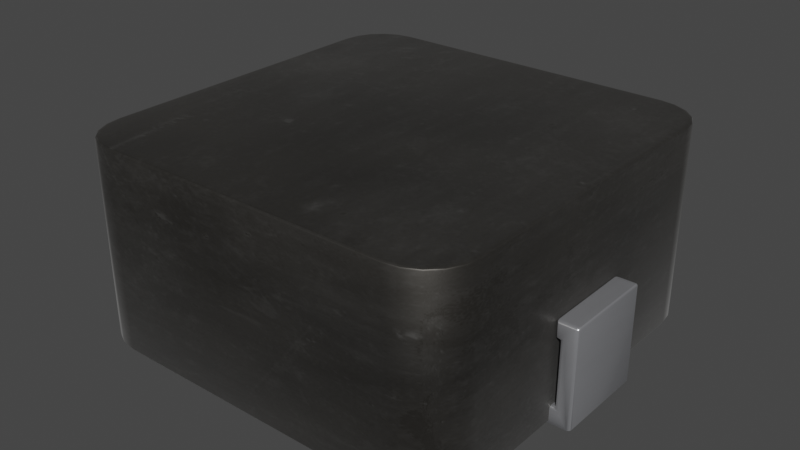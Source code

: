 # Source: IHLP-1212AE.blend  (saved by Blender 4.1.23; exported with 4.5.12 LTS)
import bpy
from mathutils import Matrix  # noqa: F401  (used for matrix-valued properties, if any)

bpy.ops.wm.read_factory_settings(use_empty=True)
scene = bpy.context.scene
scene.name = 'Scene'

# ---- collections
col_collection = bpy.data.collections.new('Collection'); scene.collection.children.link(col_collection)

# ---- images (referenced by path relative to the original .blend; pixels are not part of the script)
import os
ASSET_DIR = os.environ.get("B2B_ASSET_DIR", "")  # directory of the original .blend (textures are referenced by path, not embedded)
HERE = os.path.dirname(os.path.abspath(__file__))  # packed textures are extracted next to this script under _unpacked/

def load_image(name, relpath, width, height, colorspace="sRGB"):
    """Load a texture the original file referenced (path relative to the .blend, or extracted next to this script)."""
    p = next((c for c in (os.path.join(HERE, relpath), os.path.join(ASSET_DIR, relpath)) if relpath and os.path.exists(c)), "")
    if p:
        img = bpy.data.images.load(p, check_existing=True)
        img.name = name
    else:  # same state as the original file: an image datablock whose file is absent (Cycles renders it pink)
        img = bpy.data.images.new(name, width, height)
        img.source = "FILE"
        img.filepath = "//" + (relpath or name)
    img.colorspace_settings.name = colorspace
    return img
img_dark_brown_metal_roughness2_png = load_image('dark-brown-metal-roughness2.png', '_unpacked/dark-brown-metal-roughness2.b15d59e3.png', 2048, 2048, 'sRGB')

# ---- materials (node trees are filled in below, after node groups)
mat_inductor_ceramic_2 = bpy.data.materials.new('inductor_ceramic_2')
mat_inductor_ceramic_2.use_transparent_shadow = False
mat_inductor_ceramic_2.preview_render_type = 'CUBE'
mat_metal_pins_001 = bpy.data.materials.new('metal_pins.001')
mat_metal_pins_001.use_transparent_shadow = False
mat_metal_pins_001.preview_render_type = 'CUBE'

# ---- node groups
ng_auto_smooth = bpy.data.node_groups.new('Auto Smooth', 'GeometryNodeTree')
_s = ng_auto_smooth.interface.new_socket(name='Geometry', in_out='OUTPUT', socket_type='NodeSocketGeometry')
_s = ng_auto_smooth.interface.new_socket(name='Geometry', in_out='INPUT', socket_type='NodeSocketGeometry')
_s = ng_auto_smooth.interface.new_socket(name='Angle', in_out='INPUT', socket_type='NodeSocketFloat')
_s.subtype = 'ANGLE'
_s.min_value = 0.0
_s.max_value = 3.142
ng_auto_smooth.is_modifier = True
_N = ng_auto_smooth.nodes; _L = ng_auto_smooth.links
n0 = _N.new('NodeGroupOutput'); n0.name = 'Group Output'; n0.location = (480, -100)
n1 = _N.new('NodeGroupInput'); n1.name = 'Group Input'; n1.location = (-420, -300)
n2 = _N.new('NodeGroupInput'); n2.name = 'Group Input.001'; n2.location = (-60, -100)
n3 = _N.new('GeometryNodeSetShadeSmooth'); n3.name = 'Set Shade Smooth'; n3.location = (120, -100)
n3.domain = 'EDGE'
n4 = _N.new('GeometryNodeSetShadeSmooth'); n4.name = 'Set Shade Smooth.001'; n4.location = (300, -100)
n5 = _N.new('GeometryNodeInputMeshEdgeAngle'); n5.name = 'Edge Angle'; n5.location = (-420, -220)
n6 = _N.new('GeometryNodeInputEdgeSmooth'); n6.name = 'Is Edge Smooth'; n6.location = (-60, -160)
n7 = _N.new('GeometryNodeInputShadeSmooth'); n7.name = 'Is Face Smooth'; n7.location = (-240, -340)
n8 = _N.new('FunctionNodeBooleanMath'); n8.name = 'Boolean Math'; n8.location = (-60, -220)
n9 = _N.new('FunctionNodeCompare'); n9.name = 'Compare'; n9.location = (-240, -180)
n9.operation = 'LESS_EQUAL'
_L.new(n5.outputs[0], n9.inputs[0])
_L.new(n4.outputs[0], n0.inputs[0])
_L.new(n1.outputs[1], n9.inputs[1])
_L.new(n9.outputs[0], n8.inputs[0])
_L.new(n7.outputs[0], n8.inputs[1])
_L.new(n2.outputs[0], n3.inputs[0])
_L.new(n6.outputs[0], n3.inputs[1])
_L.new(n3.outputs[0], n4.inputs[0])
_L.new(n8.outputs[0], n3.inputs[2])
n0.is_active_output = True

# ---- material node trees
mat_inductor_ceramic_2.use_nodes = True; mat_inductor_ceramic_2.node_tree.nodes.clear()
_N = mat_inductor_ceramic_2.node_tree.nodes; _L = mat_inductor_ceramic_2.node_tree.links
n0 = _N.new('ShaderNodeOutputMaterial'); n0.name = 'Material Output'; n0.location = (635, 307)
n1 = _N.new('ShaderNodeMixShader'); n1.name = 'Mix Shader'; n1.location = (468, 286)
n1.inputs[0].default_value = 0.475
n2 = _N.new('ShaderNodeTexCoord'); n2.name = 'Texture Coordinate'; n2.location = (-799, 39)
n3 = _N.new('ShaderNodeRGB'); n3.name = 'RGB'; n3.location = (-490, 418)
n3.outputs[0].default_value = (0.08898, 0.08209, 0.07176, 1.0)
n4 = _N.new('ShaderNodeTexImage'); n4.name = 'Image Texture'; n4.location = (-359, 61)
n4.image = img_dark_brown_metal_roughness2_png
n5 = _N.new('ShaderNodeMix'); n5.name = 'Mix'; n5.location = (-172, 457)
n5.data_type = 'RGBA'
n5.blend_type = 'VALUE'
n5.inputs[0].default_value = 0.3
n6 = _N.new('ShaderNodeMix'); n6.name = 'Mix.001'; n6.location = (33, 457)
n6.data_type = 'RGBA'
n7 = _N.new('ShaderNodeBsdfPrincipled'); n7.name = 'Principled BSDF'; n7.location = (161, 293)
n7.distribution = 'GGX'
n7.subsurface_method = 'BURLEY'
n7.inputs[1].default_value = 0.9
n7.inputs[2].default_value = 0.493
n7.inputs[3].default_value = 1.45
n7.inputs[13].default_value = 1.0
n7.inputs[20].default_value = 0.35
n7.inputs[24].default_value = 0.1464
n7.inputs[27].default_value = (0.0, 0.0, 0.0, 1.0)
n7.inputs[28].default_value = 1.0
n8 = _N.new('ShaderNodeMapping'); n8.name = 'Mapping'; n8.location = (-579, 163)
n8.vector_type = 'TEXTURE'
n8.inputs[3].default_value = (2.0, 2.0, 2.0)
n9 = _N.new('ShaderNodeTexNoise'); n9.name = 'Noise Texture'; n9.location = (-344, 313)
n9.inputs[2].default_value = 2.5
n9.inputs[4].default_value = 0.3167
n10 = _N.new('ShaderNodeMix'); n10.name = 'Mix.002'; n10.location = (-109, 173)
n10.data_type = 'RGBA'
n10.inputs[0].default_value = 0.9
n10.inputs[7].default_value = (1.0, 1.0, 1.0, 1.0)
n11 = _N.new('ShaderNodeMix'); n11.name = 'Mix.003'; n11.location = (-9, 173)
n11.data_type = 'RGBA'
n11.inputs[0].default_value = 0.1864
n11.inputs[6].default_value = (1.0, 1.0, 1.0, 1.0)
_L.new(n1.outputs[0], n0.inputs[0])
_L.new(n7.outputs[0], n1.inputs[1])
_L.new(n8.outputs[0], n4.inputs[0])
_L.new(n2.outputs[2], n8.inputs[0])
_L.new(n3.outputs[0], n5.inputs[6])
_L.new(n9.outputs[1], n5.inputs[7])
_L.new(n5.outputs[2], n6.inputs[6])
_L.new(n4.outputs[0], n6.inputs[7])
_L.new(n6.outputs[2], n7.inputs[0])
_L.new(n6.outputs[2], n10.inputs[6])
_L.new(n10.outputs[2], n11.inputs[7])
_L.new(n11.outputs[2], n7.inputs[14])
n0.is_active_output = True
mat_metal_pins_001.use_nodes = True; mat_metal_pins_001.node_tree.nodes.clear()
_N = mat_metal_pins_001.node_tree.nodes; _L = mat_metal_pins_001.node_tree.links
n0 = _N.new('ShaderNodeMapping'); n0.name = 'Mapping'; n0.location = (-1447, -91)
n0.inputs[3].default_value = (4.8, 1.2, 1.1)
n1 = _N.new('ShaderNodeBsdfPrincipled'); n1.name = 'Principled BSDF'; n1.location = (-560, 254)
n1.distribution = 'GGX'
n1.subsurface_method = 'BURLEY'
n1.inputs[1].default_value = 0.7818
n1.inputs[2].default_value = 0.2886
n1.inputs[3].default_value = 1.45
n1.inputs[13].default_value = 0.0
n1.inputs[27].default_value = (0.0, 0.0, 0.0, 1.0)
n1.inputs[28].default_value = 1.0
n2 = _N.new('ShaderNodeOutputMaterial'); n2.name = 'Material Output.002'; n2.location = (-205, 253)
n2.width = 213
n3 = _N.new('ShaderNodeTexNoise'); n3.name = 'Noise Texture.002'; n3.location = (-1228, -73)
n3.inputs[2].default_value = 0.1
n3.inputs[3].default_value = 7.0
n3.inputs[4].default_value = 0.6
n3.inputs[8].default_value = 0.4
n4 = _N.new('ShaderNodeTexCoord'); n4.name = 'Texture Coordinate'; n4.location = (-1636, -116)
n5 = _N.new('ShaderNodeMix'); n5.name = 'Mix.001'; n5.location = (-921, 45)
n5.data_type = 'RGBA'
n5.inputs[6].default_value = (0.9398, 0.9547, 1.0, 1.0)
n5.inputs[7].default_value = (0.13, 0.1259, 0.1359, 1.0)
n6 = _N.new('ShaderNodeBump'); n6.name = 'Bump.001'; n6.location = (-1001, -227)
n6.inputs[0].default_value = 0.05
n6.inputs[1].default_value = 0.01
n6.inputs[2].default_value = 1.0
_L.new(n1.outputs[0], n2.inputs[0])
_L.new(n3.outputs[0], n6.inputs[3])
_L.new(n0.outputs[0], n3.inputs[0])
_L.new(n3.outputs[0], n5.inputs[0])
_L.new(n4.outputs[3], n0.inputs[0])
_L.new(n5.outputs[2], n1.inputs[0])
_L.new(n6.outputs[0], n1.inputs[5])
n2.is_active_output = True

# ---- world
world_world = bpy.data.worlds.new('World'); scene.world = world_world
world_world.use_nodes = True; world_world.node_tree.nodes.clear()
_N = world_world.node_tree.nodes; _L = world_world.node_tree.links
n0 = _N.new('ShaderNodeOutputWorld'); n0.name = 'World Output'; n0.location = (300, 300)
n1 = _N.new('ShaderNodeBackground'); n1.name = 'Background'; n1.location = (10, 300)
n1.inputs[0].default_value = (0.05088, 0.05088, 0.05088, 1.0)
_L.new(n1.outputs[0], n0.inputs[0])
n0.is_active_output = True
world_world.color = (0.05088, 0.05088, 0.05088)
world_world.use_sun_shadow = False
world_world.sun_shadow_jitter_overblur = 0.0

# ---- meshes
me_cube = bpy.data.meshes.new('Cube')
me_cube.from_pydata([(-0.7459, -0.9844, 0.01079), (-0.9958, -0.7345, 0.01079), (-0.8232, -0.9721, 0.01079), (-0.8928, -0.9367, 0.01079), (-0.9481, -0.8814, 0.01079), (-0.9836, -0.8117, 0.01079), (-0.9958, -0.7345, 2.011), (-0.7459, -0.9844, 2.011), (-0.9836, -0.8117, 2.011), (-0.9481, -0.8814, 2.011), (-0.8928, -0.9367, 2.011), (-0.8232, -0.9721, 2.011), (-0.9958, 0.7658, 0.01079), (-0.7459, 1.016, 0.01079), (-0.9836, 0.843, 0.01079), (-0.9481, 0.9126, 0.01079), (-0.8928, 0.9679, 0.01079), (-0.8232, 1.003, 0.01079), (-0.7459, 1.016, 2.011), (-0.9958, 0.7658, 2.011), (-0.8232, 1.003, 2.011), (-0.8928, 0.9679, 2.011), (-0.9481, 0.9126, 2.011), (-0.9836, 0.843, 2.011), (1.004, -0.7345, 0.01079), (0.7543, -0.9844, 0.01079), (0.992, -0.8117, 0.01079), (0.9565, -0.8814, 0.01079), (0.9012, -0.9367, 0.01079), (0.8315, -0.9721, 0.01079), (0.7543, -0.9844, 2.011), (1.004, -0.7345, 2.011), (0.8315, -0.9721, 2.011), (0.9012, -0.9367, 2.011), (0.9565, -0.8814, 2.011), (0.992, -0.8117, 2.011), (0.7543, 1.016, 0.01079), (1.004, 0.7658, 0.01079), (0.8315, 1.003, 0.01079), (0.9012, 0.9679, 0.01079), (0.9565, 0.9126, 0.01079), (0.992, 0.843, 0.01079), (1.004, 0.7658, 2.011), (0.7543, 1.016, 2.011), (0.992, 0.843, 2.011), (0.9565, 0.9126, 2.011), (0.9012, 0.9679, 2.011), (0.8315, 1.003, 2.011), (-1.093, -0.2208, 0.0), (-0.3653, 0.2533, 0.1693), (-0.3653, -0.2208, 0.0), (-1.093, 0.2533, 0.9991), (-0.9876, 0.2533, 0.9991), (-0.9876, -0.2208, 0.9991), (-1.009, 0.2533, 0.8297), (-0.3653, 0.2533, 0.0), (-1.009, -0.2208, 0.8297), (-0.9876, 0.2533, 0.8297), (-1.009, 0.2533, 0.1693), (-0.9876, -0.2208, 0.8297), (-1.009, -0.2208, 0.1693), (-1.093, -0.2208, 0.9991), (-1.093, 0.2533, 0.0), (-0.3653, -0.2208, 0.1693), (1.004, -0.2208, 0.8297), (1.11, -0.2208, 0.9991), (1.11, 0.2533, 0.9991), (1.026, 0.2533, 0.1693), (0.3821, 0.2533, 0.1693), (0.3821, -0.2208, 0.1693), (0.3821, 0.2533, 0.0), (1.11, -0.2208, 0.0), (1.026, -0.2208, 0.1693), (1.026, 0.2533, 0.8297), (1.026, -0.2208, 0.8297), (0.3821, -0.2208, 0.0), (1.004, 0.2533, 0.9991), (1.004, 0.2533, 0.8297), (1.11, 0.2533, 0.0), (1.004, -0.2208, 0.9991)], [], [(25, 30, 7, 0), (37, 42, 31, 24), (42, 44, 45, 46, 47, 43, 18, 20, 21, 22, 23, 19, 6, 8, 9, 10, 11, 7, 30, 32, 33, 34, 35, 31), (1, 6, 19, 12), (13, 18, 43, 36), (0, 7, 11, 2), (2, 11, 10, 3), (3, 10, 9, 4), (4, 9, 8, 5), (5, 8, 6, 1), (18, 13, 17, 20), (20, 17, 16, 21), (21, 16, 15, 22), (22, 15, 14, 23), (23, 14, 12, 19), (42, 37, 41, 44), (44, 41, 40, 45), (45, 40, 39, 46), (46, 39, 38, 47), (47, 38, 36, 43), (30, 25, 29, 32), (32, 29, 28, 33), (33, 28, 27, 34), (34, 27, 26, 35), (35, 26, 24, 31), (12, 14, 15, 16, 17, 13, 36, 38, 39, 40, 41, 37, 24, 26, 27, 28, 29, 25, 0, 2, 3, 4, 5, 1), (48, 61, 56), (56, 60, 48), (55, 50, 49), (59, 56, 61), (61, 48, 62), (49, 50, 63), (53, 51, 52), (48, 50, 55), (51, 57, 52), (59, 57, 54), (49, 58, 55), (54, 56, 59), (57, 51, 54), (51, 62, 54), (58, 49, 60), (61, 62, 51), (52, 59, 53), (50, 60, 63), (54, 62, 58), (59, 61, 53), (55, 58, 62), (48, 55, 62), (63, 60, 49), (51, 53, 61), (57, 59, 52), (50, 48, 60), (56, 54, 58), (58, 60, 56), (65, 64, 79), (68, 67, 69), (66, 78, 71), (70, 67, 68), (70, 78, 67), (72, 69, 67), (77, 66, 76), (74, 73, 77), (69, 72, 75), (78, 70, 75), (77, 73, 66), (73, 67, 78), (78, 75, 71), (75, 72, 71), (66, 71, 65), (73, 74, 72), (75, 70, 69), (65, 76, 66), (74, 71, 72), (64, 77, 79), (77, 64, 74), (72, 67, 73), (69, 70, 68), (64, 65, 74), (78, 66, 73), (76, 65, 79), (65, 71, 74), (79, 77, 76)])
me_cube.polygons.foreach_set('use_smooth', [True] * 82)
me_cube.polygons.foreach_set('material_index', [0, 0, 0, 0, 0, 0, 0, 0, 0, 0, 0, 0, 0, 0, 0, 0, 0, 0, 0, 0, 0, 0, 0, 0, 0, 0, 1, 1, 1, 1, 1, 1, 1, 1, 1, 1, 1, 1, 1, 1, 1, 1, 1, 1, 1, 1, 1, 1, 1, 1, 1, 1, 1, 1, 1, 1, 1, 1, 1, 1, 1, 1, 1, 1, 1, 1, 1, 1, 1, 1, 1, 1, 1, 1, 1, 1, 1, 1, 1, 1, 1, 1])
_uv = me_cube.uv_layers.new(name='UVMap')
_uv.uv.foreach_set('vector', [0.375, 0.7812, 0.625, 0.7812, 0.625, 0.9688, 0.375, 0.9688, 0.375, 0.5312, 0.625, 0.5312, 0.625, 0.7188, 0.375, 0.7188, 0.625, 0.5312, 0.6265, 0.5216, 0.631, 0.5129, 0.6379, 0.506, 0.6466, 0.5015, 0.6562, 0.5, 0.8438, 0.5, 0.8534, 0.5015, 0.8621, 0.506, 0.869, 0.5129, 0.8735, 0.5216, 0.875, 0.5312, 0.875, 0.7188, 0.8735, 0.7284, 0.869, 0.7371, 0.8621, 0.744, 0.8534, 0.7485, 0.8438, 0.75, 0.6562, 0.75, 0.6466, 0.7485, 0.6379, 0.744, 0.631, 0.7371, 0.6265, 0.7284, 0.625, 0.7188, 0.375, 0.03123, 0.625, 0.03123, 0.625, 0.2188, 0.375, 0.2188, 0.375, 0.2812, 0.625, 0.2812, 0.625, 0.4688, 0.375, 0.4688, 0.375, 0.9688, 0.625, 0.9688, 0.625, 0.9784, 0.375, 0.9784, 0.375, 0.9784, 0.625, 0.9784, 0.625, 1.0, 0.375, 1.0, 0.375, 0.0, 0.625, 0.0, 0.625, 0.01287, 0.375, 0.01287, 0.375, 0.01287, 0.625, 0.01287, 0.625, 0.02158, 0.375, 0.02158, 0.375, 0.02158, 0.625, 0.02158, 0.625, 0.03123, 0.375, 0.03123, 0.625, 0.2812, 0.375, 0.2812, 0.375, 0.2716, 0.625, 0.2716, 0.625, 0.2716, 0.375, 0.2716, 0.375, 0.2629, 0.625, 0.2629, 0.625, 0.2629, 0.375, 0.2629, 0.375, 0.2371, 0.625, 0.2371, 0.625, 0.2371, 0.375, 0.2371, 0.375, 0.2284, 0.625, 0.2284, 0.625, 0.2284, 0.375, 0.2284, 0.375, 0.2188, 0.625, 0.2188, 0.625, 0.5312, 0.375, 0.5312, 0.375, 0.5216, 0.625, 0.5216, 0.625, 0.5216, 0.375, 0.5216, 0.375, 0.5129, 0.625, 0.5129, 0.625, 0.5129, 0.375, 0.5129, 0.375, 0.4871, 0.625, 0.4871, 0.625, 0.4871, 0.375, 0.4871, 0.375, 0.4784, 0.625, 0.4784, 0.625, 0.4784, 0.375, 0.4784, 0.375, 0.4688, 0.625, 0.4688, 0.625, 0.7812, 0.375, 0.7812, 0.375, 0.7716, 0.625, 0.7716, 0.625, 0.7716, 0.375, 0.7716, 0.375, 0.7629, 0.625, 0.7629, 0.625, 0.7629, 0.375, 0.7629, 0.375, 0.7371, 0.625, 0.7371, 0.625, 0.7371, 0.375, 0.7371, 0.375, 0.7284, 0.625, 0.7284, 0.625, 0.7284, 0.375, 0.7284, 0.375, 0.7188, 0.625, 0.7188, 0.125, 0.5312, 0.1265, 0.5216, 0.131, 0.5129, 0.1379, 0.506, 0.1466, 0.5015, 0.1562, 0.5, 0.3438, 0.5, 0.3534, 0.5015, 0.3621, 0.506, 0.369, 0.5129, 0.3735, 0.5216, 0.375, 0.5312, 0.375, 0.7188, 0.3735, 0.7284, 0.369, 0.7371, 0.3621, 0.744, 0.3534, 0.7485, 0.3438, 0.75, 0.1562, 0.75, 0.1466, 0.7485, 0.1379, 0.744, 0.131, 0.7371, 0.1265, 0.7284, 0.125, 0.7188, 0.0, 0.0, 1.0, 0.0, 0.8305, 1.0, 1.0, 1.0, 0.2041, 1.0, 0.0, 0.0, 1.0, 0.0, 0.0, 0.0, 1.0, 1.0, 1.0, 0.0, 0.8, 0.0, 0.0, 1.0, 1.0, 0.0, 0.0, 0.0, 0.0, 1.0, 1.0, 1.0, 0.0, 0.0, 0.0, 1.0, 0.0, 1.0, 1.0, 0.0, 1.0, 1.0, 0.0, 0.0, 1.0, 0.0, 1.0, 1.0, 0.0, 1.0, 1.0, 0.0, 1.0, 1.0, 0.0, 1.0, 1.0, 1.0, 1.0, 0.0, 1.0, 1.0, 0.0, 1.0, 1.0, 0.0, 1.0, 0.0, 0.0, 0.0, 0.0, 1.0, 1.0, 0.0, 0.0, 1.0, 0.8, 0.0, 1.0, 0.0, 0.0, 0.0, 0.8305, 1.0, 0.0, 1.0, 1.0, 1.0, 0.0, 0.0, 1.0, 0.0, 0.0, 1.0, 1.0, 1.0, 1.0, 1.0, 0.0, 0.0, 0.0, 1.0, 1.0, 0.0, 0.0, 1.0, 1.0, 1.0, 1.0, 1.0, 0.0, 0.0, 0.2041, 1.0, 1.0, 0.0, 0.0, 1.0, 1.0, 1.0, 1.0, 0.0, 0.1163, 1.0, 0.0, 0.0, 0.0, 0.0, 1.0, 1.0, 0.0, 1.0, 1.0, 0.0, 0.0, 0.0, 1.0, 1.0, 1.0, 0.0, 0.0, 1.0, 0.0, 0.0, 1.0, 0.0, 0.0, 0.0, 1.0, 1.0, 1.0, 0.0, 0.0, 0.0, 0.1163, 1.0, 0.0, 1.0, 1.0, 1.0, 1.0, 0.0, 1.0, 0.0, 0.0, 0.0, 0.0, 1.0, 1.0, 1.0, 0.0, 0.0, 0.0, 1.0, 0.0, 1.0, 1.0, 1.0, 0.0, 0.0, 1.0, 1.0, 0.0, 1.0, 0.0, 0.0, 0.0, 0.0, 1.0, 1.0, 0.0, 1.0, 0.0, 0.0, 1.0, 0.0, 0.8837, 1.0, 1.0, 0.0, 0.0, 0.0, 1.0, 1.0, 0.0, 0.0, 1.0, 1.0, 0.0, 1.0, 0.0, 1.0, 1.0, 1.0, 1.0, 0.0, 0.0, 1.0, 1.0, 1.0, 0.0, 0.0, 1.0, 1.0, 0.0, 1.0, 0.0, 0.0, 0.0, 0.0, 0.2, 0.0, 1.0, 1.0, 1.0, 0.0, 0.2041, 0.0, 0.0, 1.0, 1.0, 1.0, 0.0, 0.0, 1.0, 0.0, 0.0, 0.0, 0.8837, 1.0, 1.0, 0.0, 1.0, 1.0, 0.0, 0.0, 1.0, 0.0, 1.0, 1.0, 0.0, 1.0, 0.0, 0.0, 0.0, 0.0, 1.0, 0.0, 0.0, 1.0, 0.0, 1.0, 1.0, 0.0, 1.0, 1.0, 1.0, 0.0, 0.0, 1.0, 0.2041, 0.0, 0.0, 0.0, 1.0, 0.0, 0.0, 1.0, 1.0, 0.0, 0.0, 0.0, 0.0, 1.0, 0.0, 0.0, 1.0, 0.0, 1.0, 1.0, 0.0, 1.0, 1.0, 0.0, 1.0, 1.0, 0.0, 0.0, 1.0, 1.0, 0.2, 0.0, 0.0, 1.0, 1.0, 1.0, 0.8305, 0.0, 1.0, 0.0, 0.0, 1.0, 0.0, 0.0, 1.0, 1.0, 0.0, 1.0, 0.8305, 0.0, 0.0, 1.0, 1.0, 0.0, 1.0, 1.0])
me_cube.materials.append(mat_inductor_ceramic_2)
me_cube.materials.append(mat_metal_pins_001)
me_cube.update()

# ---- objects
ob_cube = bpy.data.objects.new('Cube', me_cube)

# ---- transforms, parenting, visibility, modifiers, constraints
ob_cube.location = (0.0, 0.0, 0.0)
ob_cube.scale = (1.5, 1.5, 0.75)
_m = ob_cube.modifiers.new('Bevel', 'BEVEL')
_m.width = 0.02
_m.width_pct = 0.02
_m.segments = 3
_m = ob_cube.modifiers.new('Auto Smooth', 'NODES')
_m.node_group = ng_auto_smooth
_gi = [s.identifier for s in ng_auto_smooth.interface.items_tree if s.item_type == 'SOCKET' and s.in_out == 'INPUT']
_m[_gi[1]] = 0.5236  # Angle

# ---- collection membership
col_collection.objects.link(ob_cube)

# ---- scene / render settings (as saved in the file)
scene.frame_start = 1; scene.frame_end = 250; scene.frame_set(1)
scene.render.engine = 'BLENDER_EEVEE_NEXT'
scene.cycles.use_denoising = False
scene.cycles.samples = 128
scene.cycles.sampling_pattern = 'TABULATED_SOBOL'
scene.cycles.use_adaptive_sampling = False
scene.cycles.use_light_tree = False
scene.eevee.ray_tracing_options.trace_max_roughness = 0.0
scene.view_settings.view_transform = 'Filmic'
bpy.context.view_layer.update()

# ---- added for rendering (the .blend has no active camera and no usable light): camera, sun
cam_auto = bpy.data.cameras.new('AutoCamera')
cam_auto.lens = 50.0
cam_auto.sensor_width = 36.0
cam_auto.clip_end = 1000.0
ob_auto_camera = bpy.data.objects.new('AutoCamera', cam_auto)
scene.collection.objects.link(ob_auto_camera)
ob_auto_camera.location = (4.37212, -5.20797, 4.24165)
ob_auto_camera.rotation_euler = (1.09748, -7.21219e-08, 0.694738)
scene.camera = ob_auto_camera
light_auto_sun = bpy.data.lights.new('AutoSun', 'SUN')
light_auto_sun.energy = 3.0
light_auto_sun.angle = 0.0523599
ob_auto_sun = bpy.data.objects.new('AutoSun', light_auto_sun)
scene.collection.objects.link(ob_auto_sun)
ob_auto_sun.rotation_euler = (0.872665, 0.174533, 0.523599)
bpy.context.view_layer.update()
